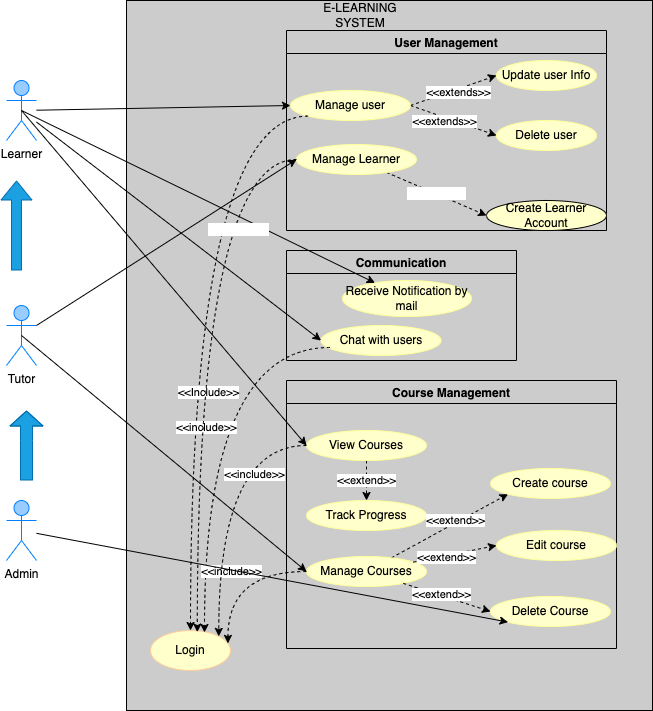

The diagram above was exported from draw.io. Its source (the exported page's mxGraphModel, read from the mxfile embedded in the PNG):
<mxGraphModel dx="630" dy="867" grid="0" gridSize="10" guides="1" tooltips="1" connect="1" arrows="1" fold="1" page="1" pageScale="1" pageWidth="827" pageHeight="1169" background="#ffffff" math="0" shadow="1">
  <root>
    <mxCell id="0" />
    <mxCell id="1" parent="0" />
    <mxCell id="4" value="Learner" style="shape=umlActor;verticalLabelPosition=bottom;verticalAlign=top;html=1;outlineConnect=0;fillColor=#99CCFF;strokeColor=#007FFF;" parent="1" vertex="1">
      <mxGeometry x="56" y="272" width="30" height="60" as="geometry" />
    </mxCell>
    <mxCell id="5" value="Tutor" style="shape=umlActor;verticalLabelPosition=bottom;verticalAlign=top;html=1;outlineConnect=0;fillColor=#99CCFF;strokeColor=#007FFF;" parent="1" vertex="1">
      <mxGeometry x="56" y="497" width="30" height="60" as="geometry" />
    </mxCell>
    <mxCell id="6" value="Admin" style="shape=umlActor;verticalLabelPosition=bottom;verticalAlign=top;html=1;outlineConnect=0;strokeColor=#007FFF;fillColor=#99CCFF;" parent="1" vertex="1">
      <mxGeometry x="56" y="692" width="30" height="60" as="geometry" />
    </mxCell>
    <mxCell id="21" value="" style="rounded=0;whiteSpace=wrap;html=1;fillColor=#CCCCCC;fontColor=#ffffff;strokeColor=#000000;" parent="1" vertex="1">
      <mxGeometry x="176" y="192" width="526" height="710" as="geometry" />
    </mxCell>
    <mxCell id="22" value="&lt;span style=&quot;font-family: Helvetica; font-size: 12px; font-style: normal; font-variant-ligatures: normal; font-variant-caps: normal; font-weight: 400; letter-spacing: normal; orphans: 2; text-align: center; text-indent: 0px; text-transform: none; widows: 2; word-spacing: 0px; -webkit-text-stroke-width: 0px; text-decoration-thickness: initial; text-decoration-style: initial; text-decoration-color: initial; float: none; display: inline !important;&quot;&gt;&lt;font color=&quot;#000000&quot;&gt;E-LEARNING SYSTEM&lt;/font&gt;&lt;/span&gt;" style="text;html=1;strokeColor=none;fillColor=none;align=center;verticalAlign=middle;whiteSpace=wrap;rounded=0;" parent="1" vertex="1">
      <mxGeometry x="365" y="192" width="90" height="30" as="geometry" />
    </mxCell>
    <mxCell id="23" value="&lt;font color=&quot;#000000&quot;&gt;Login&lt;/font&gt;" style="ellipse;whiteSpace=wrap;html=1;fillColor=#FFFFCC;strokeColor=#FFCC99;" parent="1" vertex="1">
      <mxGeometry x="200" y="822" width="80" height="40" as="geometry" />
    </mxCell>
    <mxCell id="3" value="User Management" style="swimlane;strokeColor=#000000;fillColor=none;fontColor=#000000;" parent="1" vertex="1">
      <mxGeometry x="336" y="222" width="320" height="200" as="geometry" />
    </mxCell>
    <mxCell id="26" value="&lt;font color=&quot;#000000&quot;&gt;Create Learner Account&lt;/font&gt;" style="ellipse;whiteSpace=wrap;html=1;fillColor=#FFFFCC;" parent="3" vertex="1">
      <mxGeometry x="200" y="170" width="120" height="30" as="geometry" />
    </mxCell>
    <mxCell id="56" style="edgeStyle=none;html=1;exitX=1;exitY=0.5;exitDx=0;exitDy=0;entryX=0;entryY=0.5;entryDx=0;entryDy=0;dashed=1;strokeColor=#000000;" parent="3" source="25" target="28" edge="1">
      <mxGeometry relative="1" as="geometry" />
    </mxCell>
    <mxCell id="58" value="&amp;lt;&amp;lt;extends&amp;gt;&amp;gt;" style="edgeLabel;html=1;align=center;verticalAlign=middle;resizable=0;points=[];" parent="56" vertex="1" connectable="0">
      <mxGeometry x="0.0789" y="-3" relative="1" as="geometry">
        <mxPoint as="offset" />
      </mxGeometry>
    </mxCell>
    <mxCell id="57" style="edgeStyle=none;html=1;exitX=1;exitY=0.5;exitDx=0;exitDy=0;entryX=0;entryY=0.5;entryDx=0;entryDy=0;dashed=1;strokeColor=#000000;" parent="3" source="25" target="32" edge="1">
      <mxGeometry relative="1" as="geometry" />
    </mxCell>
    <mxCell id="59" value="&amp;lt;&amp;lt;extends&amp;gt;&amp;gt;" style="edgeLabel;html=1;align=center;verticalAlign=middle;resizable=0;points=[];" parent="57" vertex="1" connectable="0">
      <mxGeometry x="-0.196" y="-4" relative="1" as="geometry">
        <mxPoint as="offset" />
      </mxGeometry>
    </mxCell>
    <mxCell id="25" value="&lt;font color=&quot;#000000&quot;&gt;Manage user&lt;/font&gt;" style="ellipse;whiteSpace=wrap;html=1;fillColor=#FFFFCC;strokeColor=#FFFF99;" parent="3" vertex="1">
      <mxGeometry x="4" y="60" width="120" height="30" as="geometry" />
    </mxCell>
    <mxCell id="94" value="&lt;font color=&quot;#ffffff&quot;&gt;&amp;lt;&amp;lt;extend&amp;gt;&amp;gt;&lt;/font&gt;" style="edgeStyle=none;html=1;strokeColor=#000000;fontColor=#000000;fillColor=default;entryX=0;entryY=0.5;entryDx=0;entryDy=0;dashed=1;" parent="3" source="27" target="26" edge="1">
      <mxGeometry relative="1" as="geometry" />
    </mxCell>
    <mxCell id="27" value="&lt;font color=&quot;#000000&quot;&gt;Manage Learner&lt;/font&gt;" style="ellipse;whiteSpace=wrap;html=1;fillColor=#FFFFCC;strokeColor=#FFFF99;" parent="3" vertex="1">
      <mxGeometry x="10" y="114" width="120" height="30" as="geometry" />
    </mxCell>
    <mxCell id="32" value="&lt;font color=&quot;#000000&quot;&gt;Delete user&lt;/font&gt;" style="ellipse;whiteSpace=wrap;html=1;fillColor=#FFFFCC;strokeColor=#FFFF99;" parent="3" vertex="1">
      <mxGeometry x="210" y="90" width="100" height="30" as="geometry" />
    </mxCell>
    <mxCell id="28" value="&lt;font color=&quot;#000000&quot;&gt;Update user Info&lt;/font&gt;" style="ellipse;whiteSpace=wrap;html=1;fillColor=#FFFFCC;strokeColor=#FFFF99;" parent="3" vertex="1">
      <mxGeometry x="210" y="30" width="100" height="30" as="geometry" />
    </mxCell>
    <mxCell id="18" value="Communication" style="swimlane;fillColor=none;strokeColor=#000000;fontColor=#000000;" parent="1" vertex="1">
      <mxGeometry x="336" y="442" width="230" height="110" as="geometry" />
    </mxCell>
    <mxCell id="33" value="&lt;font color=&quot;#000000&quot;&gt;Chat with users&lt;/font&gt;" style="ellipse;whiteSpace=wrap;html=1;fillColor=#FFFFCC;strokeColor=#FFFF99;" parent="18" vertex="1">
      <mxGeometry x="34.5" y="75" width="120" height="30" as="geometry" />
    </mxCell>
    <mxCell id="42" value="&lt;font color=&quot;#000000&quot;&gt;Receive Notification by mail&lt;/font&gt;" style="ellipse;whiteSpace=wrap;html=1;fillColor=#FFFFCC;strokeColor=#FFFF99;" parent="18" vertex="1">
      <mxGeometry x="56" y="30" width="129" height="36" as="geometry" />
    </mxCell>
    <mxCell id="14" value="Course Management" style="swimlane;fillColor=none;strokeColor=#000000;fontColor=#000000;" parent="1" vertex="1">
      <mxGeometry x="336" y="572" width="330" height="268" as="geometry" />
    </mxCell>
    <mxCell id="77" style="html=1;entryX=0.5;entryY=0;entryDx=0;entryDy=0;strokeColor=#000000;dashed=1;" parent="14" source="36" target="37" edge="1">
      <mxGeometry relative="1" as="geometry" />
    </mxCell>
    <mxCell id="79" value="&amp;lt;&amp;lt;extend&amp;gt;&amp;gt;" style="edgeLabel;html=1;align=center;verticalAlign=middle;resizable=0;points=[];" parent="77" vertex="1" connectable="0">
      <mxGeometry x="-0.0468" y="-1" relative="1" as="geometry">
        <mxPoint as="offset" />
      </mxGeometry>
    </mxCell>
    <mxCell id="36" value="&lt;font color=&quot;#000000&quot;&gt;View Courses&lt;/font&gt;" style="ellipse;whiteSpace=wrap;html=1;fillColor=#FFFFCC;strokeColor=#FFFF99;" parent="14" vertex="1">
      <mxGeometry x="20" y="50" width="120" height="30" as="geometry" />
    </mxCell>
    <mxCell id="37" value="&lt;font color=&quot;#000000&quot;&gt;Track Progress&lt;/font&gt;" style="ellipse;whiteSpace=wrap;html=1;fillColor=#FFFFCC;strokeColor=#FFFF99;" parent="14" vertex="1">
      <mxGeometry x="20" y="120" width="120" height="30" as="geometry" />
    </mxCell>
    <mxCell id="84" style="edgeStyle=none;html=1;entryX=0;entryY=1;entryDx=0;entryDy=0;strokeColor=#000000;dashed=1;" parent="14" source="35" target="80" edge="1">
      <mxGeometry relative="1" as="geometry" />
    </mxCell>
    <mxCell id="87" value="&amp;lt;&amp;lt;extend&amp;gt;&amp;gt;" style="edgeLabel;html=1;align=center;verticalAlign=middle;resizable=0;points=[];" parent="84" vertex="1" connectable="0">
      <mxGeometry x="0.1072" y="3" relative="1" as="geometry">
        <mxPoint as="offset" />
      </mxGeometry>
    </mxCell>
    <mxCell id="35" value="&lt;font color=&quot;#000000&quot;&gt;Manage Courses&lt;/font&gt;" style="ellipse;whiteSpace=wrap;html=1;fillColor=#FFFFCC;strokeColor=#FFFF99;" parent="14" vertex="1">
      <mxGeometry x="20" y="176" width="120" height="30" as="geometry" />
    </mxCell>
    <mxCell id="80" value="&lt;font color=&quot;#000000&quot;&gt;Create course&lt;/font&gt;" style="ellipse;whiteSpace=wrap;html=1;fillColor=#FFFFCC;strokeColor=#FFFF99;" parent="14" vertex="1">
      <mxGeometry x="204" y="88" width="120" height="30" as="geometry" />
    </mxCell>
    <mxCell id="50" style="edgeStyle=none;html=1;entryX=0;entryY=0.5;entryDx=0;entryDy=0;strokeColor=#000000;" parent="1" source="4" target="25" edge="1">
      <mxGeometry relative="1" as="geometry" />
    </mxCell>
    <mxCell id="51" style="edgeStyle=orthogonalEdgeStyle;html=1;exitX=0;exitY=1;exitDx=0;exitDy=0;entryX=0.5;entryY=0;entryDx=0;entryDy=0;dashed=1;curved=1;strokeColor=#000000;" parent="1" source="25" target="23" edge="1">
      <mxGeometry relative="1" as="geometry" />
    </mxCell>
    <mxCell id="52" value="&amp;lt;&amp;lt;Include&amp;gt;&amp;gt;" style="edgeLabel;html=1;align=center;verticalAlign=middle;resizable=0;points=[];" parent="51" vertex="1" connectable="0">
      <mxGeometry x="0.2426" y="17" relative="1" as="geometry">
        <mxPoint as="offset" />
      </mxGeometry>
    </mxCell>
    <mxCell id="61" value="" style="shape=flexArrow;endArrow=classic;html=1;width=12;endSize=4.67;strokeColor=#006EAF;fillColor=#1ba1e2;" parent="1" edge="1">
      <mxGeometry width="50" height="50" relative="1" as="geometry">
        <mxPoint x="76" y="672" as="sourcePoint" />
        <mxPoint x="76" y="602" as="targetPoint" />
        <Array as="points">
          <mxPoint x="76" y="632" />
        </Array>
      </mxGeometry>
    </mxCell>
    <mxCell id="62" value="" style="shape=flexArrow;endArrow=classic;html=1;strokeColor=#006EAF;fillColor=#1ba1e2;" parent="1" edge="1">
      <mxGeometry width="50" height="50" relative="1" as="geometry">
        <mxPoint x="66" y="462" as="sourcePoint" />
        <mxPoint x="66" y="372" as="targetPoint" />
      </mxGeometry>
    </mxCell>
    <mxCell id="63" style="edgeStyle=none;html=1;strokeColor=#000000;entryX=0;entryY=0.5;entryDx=0;entryDy=0;" parent="1" source="4" target="33" edge="1">
      <mxGeometry relative="1" as="geometry" />
    </mxCell>
    <mxCell id="64" style="html=1;entryX=0.675;entryY=0.05;entryDx=0;entryDy=0;strokeColor=#000000;dashed=1;exitX=0.075;exitY=0.733;exitDx=0;exitDy=0;exitPerimeter=0;edgeStyle=orthogonalEdgeStyle;curved=1;entryPerimeter=0;" parent="1" source="33" target="23" edge="1">
      <mxGeometry relative="1" as="geometry" />
    </mxCell>
    <mxCell id="65" value="&amp;lt;&amp;lt;include&amp;gt;&amp;gt;" style="edgeLabel;html=1;align=center;verticalAlign=middle;resizable=0;points=[];" parent="64" vertex="1" connectable="0">
      <mxGeometry y="1" relative="1" as="geometry">
        <mxPoint as="offset" />
      </mxGeometry>
    </mxCell>
    <mxCell id="67" style="html=1;exitX=0.5;exitY=0.5;exitDx=0;exitDy=0;exitPerimeter=0;strokeColor=#000000;" parent="1" source="4" target="42" edge="1">
      <mxGeometry relative="1" as="geometry" />
    </mxCell>
    <mxCell id="76" style="html=1;exitX=0.5;exitY=0.5;exitDx=0;exitDy=0;exitPerimeter=0;entryX=0;entryY=0.5;entryDx=0;entryDy=0;strokeColor=#000000;" parent="1" source="4" target="36" edge="1">
      <mxGeometry relative="1" as="geometry" />
    </mxCell>
    <mxCell id="78" style="html=1;exitX=0.5;exitY=0.5;exitDx=0;exitDy=0;exitPerimeter=0;entryX=0;entryY=0.5;entryDx=0;entryDy=0;strokeColor=#000000;" parent="1" source="5" target="35" edge="1">
      <mxGeometry relative="1" as="geometry" />
    </mxCell>
    <mxCell id="81" value="&lt;font color=&quot;#000000&quot;&gt;Edit course&lt;/font&gt;" style="ellipse;whiteSpace=wrap;html=1;fillColor=#FFFFCC;strokeColor=#FFFF99;" parent="1" vertex="1">
      <mxGeometry x="546" y="722" width="120" height="30" as="geometry" />
    </mxCell>
    <mxCell id="82" value="&lt;font color=&quot;#000000&quot;&gt;Delete Course&lt;/font&gt;" style="ellipse;whiteSpace=wrap;html=1;strokeColor=#FFFF99;fillColor=#FFFFCC;" parent="1" vertex="1">
      <mxGeometry x="540" y="788" width="120" height="30" as="geometry" />
    </mxCell>
    <mxCell id="85" style="edgeStyle=none;html=1;entryX=0;entryY=0.5;entryDx=0;entryDy=0;strokeColor=#000000;dashed=1;" parent="1" source="35" target="81" edge="1">
      <mxGeometry relative="1" as="geometry" />
    </mxCell>
    <mxCell id="88" value="&amp;lt;&amp;lt;extend&amp;gt;&amp;gt;" style="edgeLabel;html=1;align=center;verticalAlign=middle;resizable=0;points=[];" parent="85" vertex="1" connectable="0">
      <mxGeometry x="-0.2226" y="-1" relative="1" as="geometry">
        <mxPoint as="offset" />
      </mxGeometry>
    </mxCell>
    <mxCell id="86" style="edgeStyle=none;html=1;entryX=0;entryY=0.5;entryDx=0;entryDy=0;strokeColor=#000000;dashed=1;" parent="1" source="35" target="82" edge="1">
      <mxGeometry relative="1" as="geometry" />
    </mxCell>
    <mxCell id="89" value="&amp;lt;&amp;lt;extend&amp;gt;&amp;gt;" style="edgeLabel;html=1;align=center;verticalAlign=middle;resizable=0;points=[];" parent="86" vertex="1" connectable="0">
      <mxGeometry x="-0.1485" y="1" relative="1" as="geometry">
        <mxPoint as="offset" />
      </mxGeometry>
    </mxCell>
    <mxCell id="90" value="&amp;lt;&amp;lt;include&amp;gt;&amp;gt;" style="edgeStyle=orthogonalEdgeStyle;html=1;dashed=1;strokeColor=#000000;curved=1;entryX=0.968;entryY=0.322;entryDx=0;entryDy=0;entryPerimeter=0;" parent="1" source="35" target="23" edge="1">
      <mxGeometry relative="1" as="geometry" />
    </mxCell>
    <mxCell id="91" style="edgeStyle=orthogonalEdgeStyle;curved=1;html=1;entryX=1;entryY=0;entryDx=0;entryDy=0;dashed=1;strokeColor=#000000;" parent="1" source="36" target="23" edge="1">
      <mxGeometry relative="1" as="geometry" />
    </mxCell>
    <mxCell id="92" value="&amp;lt;&amp;lt;include&amp;gt;&amp;gt;" style="edgeLabel;html=1;align=center;verticalAlign=middle;resizable=0;points=[];" parent="91" vertex="1" connectable="0">
      <mxGeometry x="-0.6181" y="28" relative="1" as="geometry">
        <mxPoint as="offset" />
      </mxGeometry>
    </mxCell>
    <mxCell id="93" style="edgeStyle=none;html=1;exitX=1;exitY=0.3333333333333333;exitDx=0;exitDy=0;exitPerimeter=0;entryX=0;entryY=0.5;entryDx=0;entryDy=0;strokeColor=#000000;fontColor=#000000;fillColor=default;" parent="1" source="5" target="27" edge="1">
      <mxGeometry relative="1" as="geometry" />
    </mxCell>
    <mxCell id="95" style="edgeStyle=orthogonalEdgeStyle;html=1;entryX=0.585;entryY=0.04;entryDx=0;entryDy=0;entryPerimeter=0;dashed=1;strokeColor=#000000;fontColor=#FFFFFF;fillColor=default;curved=1;" parent="1" source="27" target="23" edge="1">
      <mxGeometry relative="1" as="geometry" />
    </mxCell>
    <mxCell id="96" value="&amp;lt;&amp;lt;include&amp;gt;&amp;gt;" style="edgeLabel;html=1;align=center;verticalAlign=middle;resizable=0;points=[];fontColor=#FFFFFF;" parent="95" vertex="1" connectable="0">
      <mxGeometry x="-0.41" y="41" relative="1" as="geometry">
        <mxPoint as="offset" />
      </mxGeometry>
    </mxCell>
    <mxCell id="98" style="edgeStyle=none;html=1;entryX=0;entryY=1;entryDx=0;entryDy=0;strokeColor=#000000;" edge="1" parent="1" source="6" target="82">
      <mxGeometry relative="1" as="geometry" />
    </mxCell>
  </root>
</mxGraphModel>